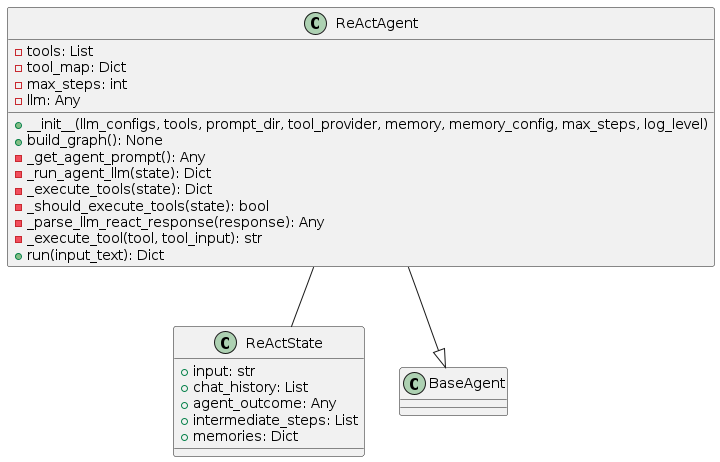

The diagram above was rendered by PlantUML. Its source (embedded in the PNG):
@startuml
class ReActState {
  +input: str
  +chat_history: List
  +agent_outcome: Any
  +intermediate_steps: List
  +memories: Dict
}

class ReActAgent {
  -tools: List
  -tool_map: Dict
  -max_steps: int
  -llm: Any
  
  +__init__(llm_configs, tools, prompt_dir, tool_provider, memory, memory_config, max_steps, log_level)
  +build_graph(): None
  -_get_agent_prompt(): Any
  -_run_agent_llm(state): Dict
  -_execute_tools(state): Dict
  -_should_execute_tools(state): bool
  -_parse_llm_react_response(response): Any
  -_execute_tool(tool, tool_input): str
  +run(input_text): Dict
}

class BaseAgent {
}

ReActAgent --|> BaseAgent
ReActAgent -- ReActState
@enduml